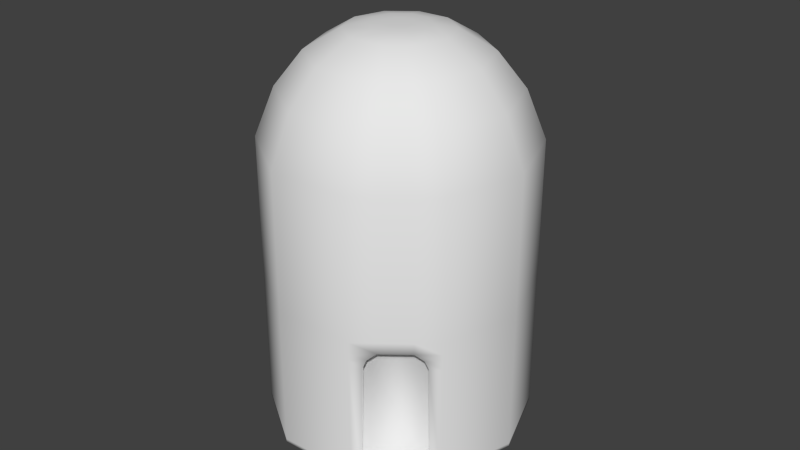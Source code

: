 # Source: casa2_v2_textura_.blend  (saved by Blender 2.74.0; exported with 4.5.12 LTS)
import bpy
from mathutils import Matrix  # noqa: F401  (used for matrix-valued properties, if any)

bpy.ops.wm.read_factory_settings(use_empty=True)
scene = bpy.context.scene
scene.name = 'Scene'

# ---- collections
col_collection_1 = bpy.data.collections.new('Collection 1'); scene.collection.children.link(col_collection_1)

# ---- materials (node trees are filled in below, after node groups)
mat_casa2 = bpy.data.materials.new('casa2')
mat_casa2.alpha_threshold = 0.0
mat_casa2.use_transparent_shadow = False
mat_casa2.roughness = 0.5
mat_casa2.specular_intensity = 0.0

# ---- material node trees

# ---- world
world_world = bpy.data.worlds.new('World'); scene.world = world_world
world_world.color = (0.05088, 0.05088, 0.05088)
world_world.use_sun_shadow = False
world_world.sun_shadow_jitter_overblur = 0.0
world_world.cycles.sampling_method = 'MANUAL'
world_world.cycles.sample_map_resolution = 256

# ---- meshes
me_cylinder_003 = bpy.data.meshes.new('Cylinder.003')
me_cylinder_003.from_pydata([(0.6118, 0.7923, 0.0001109), (0.6118, 0.7923, 2.167), (0.9751, 0.2923, 0.0001109), (0.9751, 0.2923, 2.167), (0.9751, -0.3258, 0.0001109), (0.9751, -0.3258, 2.167), (0.6118, -0.8258, 0.0001109), (0.6118, -0.8258, 2.167), (0.5326, 0.6744, 2.534), (0.843, 0.2472, 2.534), (0.843, -0.2808, 2.534), (0.5326, -0.7079, 2.534), (0.4111, 0.5092, 2.793), (0.6473, 0.1841, 2.793), (0.6473, -0.2177, 2.793), (0.4111, -0.5428, 2.793), (0.2553, 0.2975, 2.949), (0.3964, 0.1033, 2.949), (0.3964, -0.1368, 2.949), (0.2553, -0.331, 2.949), (0.1547, 0.1608, 2.98), (0.2344, 0.05105, 2.98), (0.2344, -0.08457, 2.98), (0.1547, -0.1943, 2.98), (0.08471, 0.06571, 2.986), (0.1217, 0.01474, 2.986), (0.1217, -0.04827, 2.986), (0.08471, -0.09924, 2.986), (0.02401, 0.9832, 0.0001109), (0.02401, 0.9832, 2.167), (-0.5638, 0.7923, 0.0001109), (-0.5638, 0.7923, 2.167), (-0.927, 0.2923, 0.0001109), (-0.927, 0.2923, 2.167), (-0.927, -0.3258, 0.0001109), (-0.927, -0.3258, 2.167), (-0.5638, -0.8258, 0.0001109), (-0.5638, -0.8258, 2.167), (0.02401, -1.017, 0.0001109), (0.02401, -1.017, 2.167), (-0.4846, 0.6744, 2.534), (0.02401, 0.8375, 2.534), (-0.795, 0.2472, 2.534), (-0.795, -0.2808, 2.534), (-0.4846, -0.7079, 2.534), (0.02401, -0.8711, 2.534), (-0.3631, 0.5092, 2.793), (0.02401, 0.6334, 2.793), (-0.5993, 0.1841, 2.793), (-0.5993, -0.2177, 2.793), (-0.3631, -0.5428, 2.793), (0.02401, -0.6669, 2.793), (-0.2072, 0.2975, 2.949), (0.02401, 0.3716, 2.949), (-0.3483, 0.1033, 2.949), (-0.3483, -0.1368, 2.949), (-0.2072, -0.331, 2.949), (0.02401, -0.4052, 2.949), (-0.1066, 0.1608, 2.98), (0.02401, 0.2027, 2.98), (-0.1864, 0.05105, 2.98), (-0.1864, -0.08457, 2.98), (-0.1066, -0.1943, 2.98), (0.02401, -0.2362, 2.98), (-0.03669, 0.06571, 2.986), (0.02401, 0.08519, 2.986), (-0.07373, 0.01474, 2.986), (-0.07373, -0.04827, 2.986), (-0.03669, -0.09924, 2.986), (0.02401, -0.1187, 2.986), (0.02401, 0.9832, 1.021), (0.6118, 0.7923, 1.021), (0.9751, 0.2923, 1.021), (0.9751, -0.3258, 1.021), (0.6118, -0.8258, 1.021), (0.02401, -1.017, 1.021), (-0.5638, 0.7923, 1.021), (-0.927, 0.2923, 1.021), (-0.927, -0.3258, 1.021), (-0.5638, -0.8258, 1.021), (0.1217, -0.02626, 2.986), (0.2344, -0.04119, 2.98), (0.3964, -0.06265, 2.949), (0.6473, -0.09591, 2.793), (0.843, -0.1218, 2.534), (0.9751, -0.1403, 2.167), (0.9751, -0.1403, 1.021), (0.9751, -0.2579, 0.0001109), (0.2344, 0.007656, 2.98), (0.3964, 0.02913, 2.949), (0.6473, 0.06238, 2.793), (0.843, 0.08832, 2.534), (0.9751, 0.1068, 2.167), (0.1217, -0.007264, 2.986), (0.9751, 0.1068, 1.021), (0.9751, 0.217, 0.0001109), (0.6118, 0.7923, 0.9707), (0.9751, 0.2923, 0.9707), (0.9751, -0.3258, 0.9707), (0.6118, -0.8258, 0.9707), (0.02401, -1.017, 0.9707), (-0.5638, 0.7923, 0.9707), (-0.927, 0.2923, 0.9707), (-0.927, -0.3258, 0.9707), (-0.5638, -0.8258, 0.9707), (0.02401, 0.9832, 0.9707), (0.9751, -0.2099, 0.9707), (0.9751, 0.1763, 0.9707), (0.6118, 0.7923, 0.9085), (0.9751, 0.2923, 0.9085), (0.9751, -0.3258, 0.9085), (0.6118, -0.8258, 0.9085), (0.02401, -1.017, 0.9085), (-0.5638, 0.7923, 0.9085), (-0.927, 0.2923, 0.9085), (-0.927, -0.3258, 0.9085), (-0.5638, -0.8258, 0.9085), (0.9751, -0.2367, 0.9085), (0.9751, 0.2032, 0.9085), (0.02401, 0.9832, 0.9085), (0.6118, 0.7923, 0.02737), (0.9751, 0.2923, 0.02737), (0.9751, -0.3258, 0.02737), (0.6118, -0.8258, 0.02737), (0.02401, -1.017, 0.02737), (-0.5638, 0.7923, 0.02737), (-0.927, 0.2923, 0.02737), (-0.927, -0.3258, 0.02737), (-0.5638, -0.8258, 0.02737), (0.9751, -0.2573, 0.02737), (0.9751, 0.2166, 0.02737), (0.02401, 0.9832, 0.02737), (0.8657, -0.1403, 1.021), (0.8657, 0.1068, 1.021), (0.8657, -0.2099, 0.9707), (0.8657, 0.1763, 0.9707), (0.8657, -0.2367, 0.9085), (0.8657, 0.2032, 0.9085), (0.8657, -0.2573, 0.02737), (0.8657, 0.2166, 0.02737), (0.02401, 0.9832, 1.107), (0.6118, 0.7923, 1.107), (0.9751, 0.2923, 1.107), (0.9751, -0.3258, 1.107), (0.6118, -0.8258, 1.107), (0.02401, -1.017, 1.107), (-0.5638, 0.7923, 1.107), (-0.927, 0.2923, 1.107), (-0.927, -0.3258, 1.107), (-0.5638, -0.8258, 1.107), (0.9751, -0.1403, 1.107), (0.9751, 0.1068, 1.107)], [], [(140, 29, 1, 141), (141, 1, 3, 142), (143, 5, 7, 144), (144, 7, 39, 145), (39, 7, 11, 45), (7, 5, 10, 11), (3, 1, 8, 9), (1, 29, 41, 8), (45, 11, 15, 51), (11, 10, 14, 15), (9, 8, 12, 13), (8, 41, 47, 12), (51, 15, 19, 57), (15, 14, 18, 19), (13, 12, 16, 17), (12, 47, 53, 16), (57, 19, 23, 63), (19, 18, 22, 23), (17, 16, 20, 21), (16, 53, 59, 20), (63, 23, 27, 69), (23, 22, 26, 27), (21, 20, 24, 25), (20, 59, 65, 24), (140, 146, 31, 29), (146, 147, 33, 31), (147, 148, 35, 33), (148, 149, 37, 35), (149, 145, 39, 37), (39, 45, 44, 37), (37, 44, 43, 35), (35, 43, 42, 33), (33, 42, 40, 31), (31, 40, 41, 29), (45, 51, 50, 44), (44, 50, 49, 43), (43, 49, 48, 42), (42, 48, 46, 40), (40, 46, 47, 41), (51, 57, 56, 50), (50, 56, 55, 49), (49, 55, 54, 48), (48, 54, 52, 46), (46, 52, 53, 47), (57, 63, 62, 56), (56, 62, 61, 55), (55, 61, 60, 54), (54, 60, 58, 52), (52, 58, 59, 53), (63, 69, 68, 62), (62, 68, 67, 61), (61, 67, 66, 60), (60, 66, 64, 58), (58, 64, 65, 59), (64, 66, 67, 68, 69, 65), (104, 100, 75, 79), (103, 104, 79, 78), (102, 103, 78, 77), (101, 102, 77, 76), (105, 101, 76, 70), (99, 74, 75, 100), (98, 73, 74, 99), (96, 71, 72, 97), (105, 70, 71, 96), (24, 65, 69, 27, 26, 80, 93, 25), (93, 88, 21, 25), (88, 89, 17, 21), (89, 90, 13, 17), (90, 91, 9, 13), (91, 92, 3, 9), (150, 85, 5, 143), (106, 86, 73, 98), (0, 2, 95, 87, 4, 6, 38, 36, 34, 32, 30, 28), (117, 129, 138, 136), (151, 92, 85, 150), (10, 5, 85, 84), (14, 10, 84, 83), (18, 14, 83, 82), (22, 18, 82, 81), (26, 22, 81, 80), (142, 3, 92, 151), (97, 72, 94, 107), (84, 85, 92, 91), (83, 84, 91, 90), (82, 83, 90, 89), (81, 82, 89, 88), (80, 81, 88, 93), (109, 97, 107, 118), (130, 118, 137, 139), (117, 106, 98, 110), (119, 105, 96, 108), (108, 96, 97, 109), (110, 98, 99, 111), (111, 99, 100, 112), (119, 113, 101, 105), (113, 114, 102, 101), (114, 115, 103, 102), (115, 116, 104, 103), (116, 112, 100, 104), (128, 124, 112, 116), (127, 128, 116, 115), (126, 127, 115, 114), (125, 126, 114, 113), (131, 125, 113, 119), (123, 111, 112, 124), (122, 110, 111, 123), (120, 108, 109, 121), (131, 119, 108, 120), (129, 117, 110, 122), (129, 130, 139, 138), (121, 109, 118, 130), (2, 121, 130, 95), (95, 130, 129, 87), (87, 129, 122, 4), (28, 131, 120, 0), (0, 120, 121, 2), (4, 122, 123, 6), (6, 123, 124, 38), (28, 30, 125, 131), (30, 32, 126, 125), (32, 34, 127, 126), (34, 36, 128, 127), (36, 38, 124, 128), (135, 133, 132, 134), (137, 135, 134, 136), (139, 137, 136, 138), (118, 107, 135, 137), (106, 117, 136, 134), (107, 94, 133, 135), (86, 106, 134, 132), (94, 86, 132, 133), (72, 142, 151, 94), (94, 151, 150, 86), (86, 150, 143, 73), (79, 75, 145, 149), (78, 79, 149, 148), (77, 78, 148, 147), (76, 77, 147, 146), (70, 76, 146, 140), (74, 144, 145, 75), (73, 143, 144, 74), (71, 141, 142, 72), (70, 140, 141, 71)])
me_cylinder_003.polygons.foreach_set('use_smooth', [True] * 143)
_uv = me_cylinder_003.uv_layers.new(name='UVMap')
_uv.uv.foreach_set('vector', [0.7648, 0.819, 0.7648, 0.9793, 0.6713, 0.9793, 0.6713, 0.819, 0.6713, 0.819, 0.6713, 0.9793, 0.5778, 0.9793, 0.5778, 0.819, 0.1706, 0.02156, 0.3309, 0.02162, 0.3308, 0.1151, 0.1705, 0.1151, 0.1705, 0.1151, 0.3308, 0.1151, 0.3308, 0.2086, 0.1705, 0.2085, 0.4254, 0.4899, 0.3617, 0.3144, 0.47, 0.3073, 0.5095, 0.4275, 0.3617, 0.3144, 0.4153, 0.1301, 0.5064, 0.1921, 0.47, 0.3073, 0.5738, 0.01394, 0.7638, 0.01394, 0.7267, 0.1154, 0.606, 0.1175, 0.7638, 0.01394, 0.9151, 0.1236, 0.831, 0.1872, 0.7267, 0.1154, 0.5095, 0.4275, 0.47, 0.3073, 0.5419, 0.3087, 0.5692, 0.383, 0.47, 0.3073, 0.5064, 0.1921, 0.5639, 0.2327, 0.5419, 0.3087, 0.606, 0.1175, 0.7267, 0.1154, 0.7076, 0.1847, 0.6285, 0.1841, 0.7267, 0.1154, 0.831, 0.1872, 0.771, 0.2319, 0.7076, 0.1847, 0.5692, 0.383, 0.5419, 0.3087, 0.5994, 0.3084, 0.6145, 0.3492, 0.5419, 0.3087, 0.5639, 0.2327, 0.6116, 0.2661, 0.5994, 0.3084, 0.6285, 0.1841, 0.7076, 0.1847, 0.691, 0.2398, 0.6474, 0.2395, 0.7076, 0.1847, 0.771, 0.2319, 0.7258, 0.2656, 0.691, 0.2398, 0.6145, 0.3492, 0.5994, 0.3084, 0.6306, 0.3078, 0.6388, 0.331, 0.5994, 0.3084, 0.6116, 0.2661, 0.6375, 0.2842, 0.6306, 0.3078, 0.6474, 0.2395, 0.691, 0.2398, 0.6817, 0.2695, 0.6573, 0.2695, 0.691, 0.2398, 0.7258, 0.2656, 0.7016, 0.2838, 0.6817, 0.2695, 0.6388, 0.331, 0.6306, 0.3078, 0.6519, 0.3076, 0.6556, 0.3184, 0.6306, 0.3078, 0.6375, 0.2842, 0.6551, 0.2968, 0.6519, 0.3076, 0.6573, 0.2695, 0.6817, 0.2695, 0.6755, 0.2897, 0.6641, 0.2899, 0.6817, 0.2695, 0.7016, 0.2838, 0.6848, 0.2963, 0.6755, 0.2897, 0.7648, 0.819, 0.8583, 0.819, 0.8583, 0.9793, 0.7648, 0.9793, 0.8583, 0.819, 0.9518, 0.819, 0.9518, 0.9793, 0.8583, 0.9793, 0.1704, 0.489, 0.1704, 0.3955, 0.3308, 0.3956, 0.3307, 0.4891, 0.1704, 0.3955, 0.1705, 0.302, 0.3308, 0.3021, 0.3308, 0.3956, 0.1705, 0.302, 0.1705, 0.2085, 0.3308, 0.2086, 0.3308, 0.3021, 0.4254, 0.4899, 0.5095, 0.4275, 0.6133, 0.4998, 0.5749, 0.6012, 0.5749, 0.6012, 0.6133, 0.4998, 0.7358, 0.4985, 0.7659, 0.6054, 0.7659, 0.6054, 0.7358, 0.4985, 0.8319, 0.4243, 0.9278, 0.4917, 0.9278, 0.4917, 0.8319, 0.4243, 0.8706, 0.3081, 0.9813, 0.3008, 0.9813, 0.3008, 0.8706, 0.3081, 0.831, 0.1872, 0.9151, 0.1236, 0.5095, 0.4275, 0.5692, 0.383, 0.6329, 0.4304, 0.6133, 0.4998, 0.6133, 0.4998, 0.6329, 0.4304, 0.7126, 0.4309, 0.7358, 0.4985, 0.7358, 0.4985, 0.7126, 0.4309, 0.7753, 0.3818, 0.8319, 0.4243, 0.8319, 0.4243, 0.7753, 0.3818, 0.7981, 0.3063, 0.8706, 0.3081, 0.8706, 0.3081, 0.7981, 0.3063, 0.771, 0.2319, 0.831, 0.1872, 0.5692, 0.383, 0.6145, 0.3492, 0.6495, 0.3751, 0.6329, 0.4304, 0.6329, 0.4304, 0.6495, 0.3751, 0.6936, 0.3753, 0.7126, 0.4309, 0.7126, 0.4309, 0.6936, 0.3753, 0.7285, 0.3481, 0.7753, 0.3818, 0.7753, 0.3818, 0.7285, 0.3481, 0.7407, 0.3063, 0.7981, 0.3063, 0.7981, 0.3063, 0.7407, 0.3063, 0.7258, 0.2656, 0.771, 0.2319, 0.6145, 0.3492, 0.6388, 0.331, 0.6587, 0.3453, 0.6495, 0.3751, 0.6495, 0.3751, 0.6587, 0.3453, 0.6833, 0.3451, 0.6936, 0.3753, 0.6936, 0.3753, 0.6833, 0.3451, 0.7028, 0.3302, 0.7285, 0.3481, 0.7285, 0.3481, 0.7028, 0.3302, 0.7098, 0.3068, 0.7407, 0.3063, 0.7407, 0.3063, 0.7098, 0.3068, 0.7016, 0.2838, 0.7258, 0.2656, 0.6388, 0.331, 0.6556, 0.3184, 0.6649, 0.325, 0.6587, 0.3453, 0.6587, 0.3453, 0.6649, 0.325, 0.6762, 0.3248, 0.6833, 0.3451, 0.6833, 0.3451, 0.6762, 0.3248, 0.6853, 0.318, 0.7028, 0.3302, 0.7028, 0.3302, 0.6853, 0.318, 0.6886, 0.3071, 0.7098, 0.3068, 0.7098, 0.3068, 0.6886, 0.3071, 0.6848, 0.2963, 0.7016, 0.2838, 0.6886, 0.3071, 0.6853, 0.318, 0.6762, 0.3248, 0.6649, 0.325, 0.6556, 0.3184, 0.6848, 0.2963, 0.1498, 0.302, 0.1498, 0.2085, 0.1574, 0.2085, 0.1574, 0.302, 0.1497, 0.3955, 0.1498, 0.302, 0.1574, 0.302, 0.1573, 0.3955, 0.1497, 0.489, 0.1497, 0.3955, 0.1573, 0.3955, 0.1573, 0.489, 0.8583, 0.7983, 0.9518, 0.7983, 0.9518, 0.8059, 0.8583, 0.8059, 0.7648, 0.7983, 0.8583, 0.7983, 0.8583, 0.8059, 0.7648, 0.8059, 0.1498, 0.115, 0.1574, 0.115, 0.1574, 0.2085, 0.1498, 0.2085, 0.1499, 0.02156, 0.1575, 0.02156, 0.1574, 0.115, 0.1498, 0.115, 0.6713, 0.7983, 0.6713, 0.8059, 0.5778, 0.8059, 0.5778, 0.7983, 0.7648, 0.7983, 0.7648, 0.8059, 0.6713, 0.8059, 0.6713, 0.7983, 0.6755, 0.2897, 0.6848, 0.2963, 0.6556, 0.3184, 0.6519, 0.3076, 0.6551, 0.2968, 0.6587, 0.2939, 0.6613, 0.2919, 0.6641, 0.2899, 0.6613, 0.2919, 0.651, 0.2742, 0.6573, 0.2695, 0.6641, 0.2899, 0.651, 0.2742, 0.6362, 0.2475, 0.6474, 0.2395, 0.6573, 0.2695, 0.6362, 0.2475, 0.6081, 0.1978, 0.6285, 0.1841, 0.6474, 0.2395, 0.6081, 0.1978, 0.5735, 0.1364, 0.606, 0.1175, 0.6285, 0.1841, 0.5735, 0.1364, 0.5216, 0.04109, 0.5738, 0.01394, 0.606, 0.1175, 0.5124, 0.819, 0.5124, 0.9793, 0.4844, 0.9793, 0.4844, 0.819, 0.4848, 0.6379, 0.4785, 0.625, 0.5027, 0.6402, 0.4991, 0.646, 0.3009, 0.7092, 0.3722, 0.7009, 0.3796, 0.7049, 0.4295, 0.7358, 0.4369, 0.7406, 0.4646, 0.8076, 0.4483, 0.8772, 0.3945, 0.924, 0.3235, 0.9305, 0.262, 0.8942, 0.2331, 0.8284, 0.248, 0.7578, 0.4856, 0.6481, 0.4314, 0.7329, 0.4271, 0.7187, 0.4717, 0.6488, 0.5498, 0.819, 0.5498, 0.9793, 0.5124, 0.9793, 0.5124, 0.819, 0.5064, 0.1921, 0.4153, 0.1301, 0.4572, 0.08701, 0.534, 0.1664, 0.5639, 0.2327, 0.5064, 0.1921, 0.534, 0.1664, 0.5828, 0.2172, 0.6116, 0.2661, 0.5639, 0.2327, 0.5828, 0.2172, 0.6225, 0.2577, 0.6375, 0.2842, 0.6116, 0.2661, 0.6225, 0.2577, 0.6438, 0.2794, 0.6551, 0.2968, 0.6375, 0.2842, 0.6438, 0.2794, 0.6587, 0.2939, 0.5778, 0.819, 0.5778, 0.9793, 0.5498, 0.9793, 0.5498, 0.819, 0.4172, 0.6004, 0.4202, 0.5943, 0.4455, 0.6063, 0.4319, 0.6082, 0.534, 0.1664, 0.4572, 0.08701, 0.5216, 0.04109, 0.5735, 0.1364, 0.5828, 0.2172, 0.534, 0.1664, 0.5735, 0.1364, 0.6081, 0.1978, 0.6225, 0.2577, 0.5828, 0.2172, 0.6081, 0.1978, 0.6362, 0.2475, 0.6438, 0.2794, 0.6225, 0.2577, 0.6362, 0.2475, 0.651, 0.2742, 0.6587, 0.2939, 0.6438, 0.2794, 0.651, 0.2742, 0.6613, 0.2919, 0.4137, 0.6077, 0.4172, 0.6004, 0.4319, 0.6082, 0.4224, 0.6129, 0.3811, 0.7024, 0.4224, 0.6129, 0.4312, 0.6249, 0.3963, 0.6958, 0.4856, 0.6481, 0.4848, 0.6379, 0.4991, 0.646, 0.4948, 0.6528, 0.7648, 0.7889, 0.7648, 0.7983, 0.6713, 0.7983, 0.6713, 0.7889, 0.6713, 0.7889, 0.6713, 0.7983, 0.5778, 0.7983, 0.5778, 0.7889, 0.1405, 0.02155, 0.1499, 0.02156, 0.1498, 0.115, 0.1404, 0.115, 0.1404, 0.115, 0.1498, 0.115, 0.1498, 0.2085, 0.1404, 0.2085, 0.7648, 0.7889, 0.8583, 0.7889, 0.8583, 0.7983, 0.7648, 0.7983, 0.8583, 0.7889, 0.9518, 0.7889, 0.9518, 0.7983, 0.8583, 0.7983, 0.1403, 0.489, 0.1403, 0.3955, 0.1497, 0.3955, 0.1497, 0.489, 0.1403, 0.3955, 0.1404, 0.302, 0.1498, 0.302, 0.1497, 0.3955, 0.1404, 0.302, 0.1404, 0.2085, 0.1498, 0.2085, 0.1498, 0.302, 0.007078, 0.302, 0.00711, 0.2085, 0.1404, 0.2085, 0.1404, 0.302, 0.007045, 0.3955, 0.007078, 0.302, 0.1404, 0.302, 0.1403, 0.3955, 0.007013, 0.4889, 0.007045, 0.3955, 0.1403, 0.3955, 0.1403, 0.489, 0.8583, 0.6556, 0.9518, 0.6556, 0.9518, 0.7889, 0.8583, 0.7889, 0.7648, 0.6556, 0.8583, 0.6556, 0.8583, 0.7889, 0.7648, 0.7889, 0.007142, 0.115, 0.1404, 0.115, 0.1404, 0.2085, 0.00711, 0.2085, 0.007174, 0.02151, 0.1405, 0.02155, 0.1404, 0.115, 0.007142, 0.115, 0.6713, 0.6556, 0.6713, 0.7889, 0.5778, 0.7889, 0.5778, 0.6556, 0.7648, 0.6556, 0.7648, 0.7889, 0.6713, 0.7889, 0.6713, 0.6556, 0.4314, 0.7329, 0.4856, 0.6481, 0.4948, 0.6528, 0.4387, 0.7376, 0.4314, 0.7329, 0.3811, 0.7024, 0.3963, 0.6958, 0.4271, 0.7187, 0.3736, 0.6983, 0.4137, 0.6077, 0.4224, 0.6129, 0.3811, 0.7024, 0.3722, 0.7009, 0.3736, 0.6983, 0.3811, 0.7024, 0.3796, 0.7049, 0.3796, 0.7049, 0.3811, 0.7024, 0.4314, 0.7329, 0.4295, 0.7358, 0.4295, 0.7358, 0.4314, 0.7329, 0.4387, 0.7376, 0.4369, 0.7406, 0.7648, 0.6515, 0.7648, 0.6556, 0.6713, 0.6556, 0.6713, 0.6515, 0.6713, 0.6515, 0.6713, 0.6556, 0.5778, 0.6556, 0.5778, 0.6515, 0.003051, 0.02151, 0.007174, 0.02151, 0.007142, 0.115, 0.003019, 0.115, 0.003019, 0.115, 0.007142, 0.115, 0.00711, 0.2085, 0.002986, 0.2085, 0.7648, 0.6515, 0.8583, 0.6515, 0.8583, 0.6556, 0.7648, 0.6556, 0.8583, 0.6515, 0.9518, 0.6515, 0.9518, 0.6556, 0.8583, 0.6556, 0.00289, 0.4889, 0.002922, 0.3955, 0.007045, 0.3955, 0.007013, 0.4889, 0.002922, 0.3955, 0.002954, 0.302, 0.007078, 0.302, 0.007045, 0.3955, 0.002954, 0.302, 0.002986, 0.2085, 0.00711, 0.2085, 0.007078, 0.302, 0.1774, 0.937, 0.1566, 0.952, 0.08266, 0.952, 0.06187, 0.937, 0.1854, 0.9183, 0.1774, 0.937, 0.06187, 0.937, 0.05384, 0.9183, 0.1894, 0.6548, 0.1854, 0.9183, 0.05384, 0.9183, 0.04768, 0.6548, 0.4224, 0.6129, 0.4319, 0.6082, 0.4366, 0.621, 0.4312, 0.6249, 0.4848, 0.6379, 0.4856, 0.6481, 0.4717, 0.6488, 0.4714, 0.642, 0.4319, 0.6082, 0.4455, 0.6063, 0.4447, 0.6206, 0.4366, 0.621, 0.4785, 0.625, 0.4848, 0.6379, 0.4714, 0.642, 0.4671, 0.6339, 0.4455, 0.6063, 0.4785, 0.625, 0.4671, 0.6339, 0.4447, 0.6206, 0.4202, 0.5943, 0.4255, 0.5829, 0.4511, 0.5947, 0.4455, 0.6063, 0.4455, 0.6063, 0.4511, 0.5947, 0.4853, 0.6133, 0.4785, 0.625, 0.4785, 0.625, 0.4853, 0.6133, 0.5099, 0.6287, 0.5027, 0.6402, 0.1574, 0.302, 0.1574, 0.2085, 0.1705, 0.2085, 0.1705, 0.302, 0.1573, 0.3955, 0.1574, 0.302, 0.1705, 0.302, 0.1704, 0.3955, 0.1573, 0.489, 0.1573, 0.3955, 0.1704, 0.3955, 0.1704, 0.489, 0.8583, 0.8059, 0.9518, 0.8059, 0.9518, 0.819, 0.8583, 0.819, 0.7648, 0.8059, 0.8583, 0.8059, 0.8583, 0.819, 0.7648, 0.819, 0.1574, 0.115, 0.1705, 0.1151, 0.1705, 0.2085, 0.1574, 0.2085, 0.1575, 0.02156, 0.1706, 0.02156, 0.1705, 0.1151, 0.1574, 0.115, 0.6713, 0.8059, 0.6713, 0.819, 0.5778, 0.819, 0.5778, 0.8059, 0.7648, 0.8059, 0.7648, 0.819, 0.6713, 0.819, 0.6713, 0.8059])
me_cylinder_003.materials.append(mat_casa2)
me_cylinder_003.use_remesh_preserve_volume = False
me_cylinder_003.use_remesh_preserve_attributes = False
me_cylinder_003.use_mirror_vertex_groups = False
me_cylinder_003.update()

# ---- objects
ob_casa2 = bpy.data.objects.new('Casa2', me_cylinder_003)

# ---- transforms, parenting, visibility, modifiers, constraints
ob_casa2.location = (0.9728, -2.384e-07, 1.34)
ob_casa2.rotation_euler = (0.0, -0.0, 5.376)
ob_casa2.scale = (0.7978, 0.7978, 0.7978)
ob_casa2.lineart.crease_threshold = 0.0

# ---- collection membership
col_collection_1.objects.link(ob_casa2)

# ---- scene / render settings (as saved in the file)
scene.frame_start = 1; scene.frame_end = 250; scene.frame_set(153)
scene.render.engine = 'BLENDER_EEVEE_NEXT'
scene.render.dither_intensity = 0.0
scene.cycles.use_denoising = False
scene.cycles.samples = 10
scene.cycles.sampling_pattern = 'TABULATED_SOBOL'
scene.cycles.light_sampling_threshold = 0.0
scene.cycles.use_adaptive_sampling = False
scene.cycles.use_light_tree = False
scene.cycles.blur_glossy = 0.0
scene.cycles.pixel_filter_type = 'GAUSSIAN'
scene.cycles.sample_clamp_indirect = 0.0
scene.view_settings.view_transform = 'Standard'
bpy.context.view_layer.update()

# ---- added for rendering (the .blend has no active camera and no usable light): camera, sun
cam_auto = bpy.data.cameras.new('AutoCamera')
cam_auto.lens = 50.0
cam_auto.sensor_width = 36.0
cam_auto.clip_end = 1000.0
ob_auto_camera = bpy.data.objects.new('AutoCamera', cam_auto)
scene.collection.objects.link(ob_auto_camera)
ob_auto_camera.location = (4.58372, -4.35488, 5.41899)
ob_auto_camera.rotation_euler = (1.09748, -7.21219e-08, 0.694738)
scene.camera = ob_auto_camera
light_auto_sun = bpy.data.lights.new('AutoSun', 'SUN')
light_auto_sun.energy = 3.0
light_auto_sun.angle = 0.0523599
ob_auto_sun = bpy.data.objects.new('AutoSun', light_auto_sun)
scene.collection.objects.link(ob_auto_sun)
ob_auto_sun.rotation_euler = (0.872665, 0.174533, 0.523599)
bpy.context.view_layer.update()
